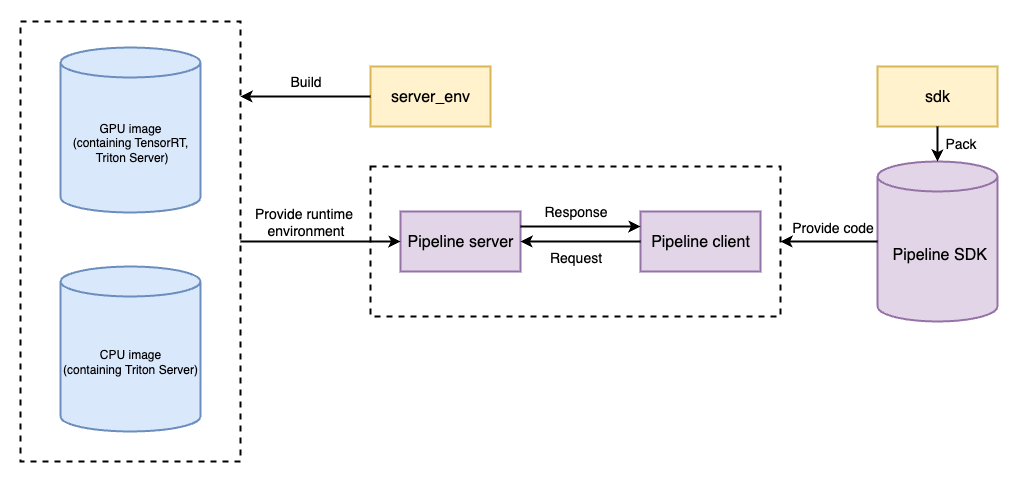

The diagram above was exported from draw.io. Its source (the exported page's mxGraphModel, read from the mxfile embedded in the PNG):
<mxGraphModel dx="1940" dy="736" grid="1" gridSize="10" guides="1" tooltips="1" connect="1" arrows="1" fold="1" page="1" pageScale="1" pageWidth="827" pageHeight="1169" math="0" shadow="0">
  <root>
    <mxCell id="0" />
    <mxCell id="1" parent="0" />
    <mxCell id="EYkRX22l8exxFrKjcuoA-43" value="" style="rounded=0;whiteSpace=wrap;html=1;dashed=1;strokeWidth=2;" parent="1" vertex="1">
      <mxGeometry x="-290" y="105" width="220" height="440" as="geometry" />
    </mxCell>
    <mxCell id="EYkRX22l8exxFrKjcuoA-28" value="" style="rounded=0;whiteSpace=wrap;html=1;dashed=1;strokeWidth=2;" parent="1" vertex="1">
      <mxGeometry x="60" y="250" width="410" height="150" as="geometry" />
    </mxCell>
    <mxCell id="43dzAZ3iWxsIXGGKETiB-3" value="&lt;font style=&quot;font-size: 16px;&quot;&gt;server_env&lt;/font&gt;" style="rounded=0;whiteSpace=wrap;html=1;strokeWidth=2;fillColor=#fff2cc;strokeColor=#d6b656;" parent="1" vertex="1">
      <mxGeometry x="60" y="150" width="120" height="60" as="geometry" />
    </mxCell>
    <mxCell id="43dzAZ3iWxsIXGGKETiB-7" value="" style="endArrow=classic;html=1;rounded=0;exitX=0;exitY=0.5;exitDx=0;exitDy=0;strokeWidth=2;" parent="1" source="43dzAZ3iWxsIXGGKETiB-3" edge="1">
      <mxGeometry width="50" height="50" relative="1" as="geometry">
        <mxPoint x="-90" y="371.25" as="sourcePoint" />
        <mxPoint x="-70" y="180" as="targetPoint" />
      </mxGeometry>
    </mxCell>
    <mxCell id="43dzAZ3iWxsIXGGKETiB-8" value="&lt;font style=&quot;font-size: 14px;&quot;&gt;Build&lt;/font&gt;" style="text;html=1;align=center;verticalAlign=middle;resizable=0;points=[];autosize=1;strokeColor=none;fillColor=none;strokeWidth=2;" parent="1" vertex="1">
      <mxGeometry x="-30" y="150" width="50" height="30" as="geometry" />
    </mxCell>
    <mxCell id="EYkRX22l8exxFrKjcuoA-2" value="&lt;font style=&quot;font-size: 16px;&quot;&gt;Pipeline server&lt;/font&gt;" style="rounded=0;whiteSpace=wrap;html=1;strokeWidth=2;fillColor=#e1d5e7;strokeColor=#9673a6;" parent="1" vertex="1">
      <mxGeometry x="90" y="295" width="120" height="60" as="geometry" />
    </mxCell>
    <mxCell id="EYkRX22l8exxFrKjcuoA-3" value="&lt;font style=&quot;font-size: 16px;&quot;&gt;Pipeline client&lt;/font&gt;" style="rounded=0;whiteSpace=wrap;html=1;strokeWidth=2;fillColor=#e1d5e7;strokeColor=#9673a6;" parent="1" vertex="1">
      <mxGeometry x="330" y="295" width="120" height="60" as="geometry" />
    </mxCell>
    <mxCell id="EYkRX22l8exxFrKjcuoA-9" value="&lt;font style=&quot;font-size: 14px;&quot;&gt;Request&lt;/font&gt;" style="text;html=1;align=center;verticalAlign=middle;resizable=0;points=[];autosize=1;strokeColor=none;fillColor=none;strokeWidth=2;" parent="1" vertex="1">
      <mxGeometry x="225" y="326" width="80" height="30" as="geometry" />
    </mxCell>
    <mxCell id="EYkRX22l8exxFrKjcuoA-10" value="&lt;font style=&quot;font-size: 14px;&quot;&gt;Response&lt;/font&gt;" style="text;html=1;align=center;verticalAlign=middle;resizable=0;points=[];autosize=1;strokeColor=none;fillColor=none;strokeWidth=2;" parent="1" vertex="1">
      <mxGeometry x="220" y="280" width="90" height="30" as="geometry" />
    </mxCell>
    <mxCell id="EYkRX22l8exxFrKjcuoA-11" value="" style="endArrow=classic;html=1;rounded=0;exitX=1;exitY=0.25;exitDx=0;exitDy=0;entryX=0;entryY=0.25;entryDx=0;entryDy=0;strokeWidth=2;" parent="1" source="EYkRX22l8exxFrKjcuoA-2" target="EYkRX22l8exxFrKjcuoA-3" edge="1">
      <mxGeometry width="50" height="50" relative="1" as="geometry">
        <mxPoint x="260" y="410" as="sourcePoint" />
        <mxPoint x="310" y="360" as="targetPoint" />
      </mxGeometry>
    </mxCell>
    <mxCell id="EYkRX22l8exxFrKjcuoA-12" value="" style="endArrow=classic;html=1;rounded=0;exitX=0;exitY=0.5;exitDx=0;exitDy=0;entryX=1;entryY=0.5;entryDx=0;entryDy=0;strokeWidth=2;" parent="1" source="EYkRX22l8exxFrKjcuoA-3" target="EYkRX22l8exxFrKjcuoA-2" edge="1">
      <mxGeometry width="50" height="50" relative="1" as="geometry">
        <mxPoint x="260" y="450" as="sourcePoint" />
        <mxPoint x="220" y="355" as="targetPoint" />
      </mxGeometry>
    </mxCell>
    <mxCell id="EYkRX22l8exxFrKjcuoA-27" value="&lt;font style=&quot;font-size: 16px;&quot;&gt;sdk&lt;/font&gt;" style="rounded=0;whiteSpace=wrap;html=1;strokeWidth=2;fillColor=#fff2cc;strokeColor=#d6b656;" parent="1" vertex="1">
      <mxGeometry x="567" y="150" width="120" height="60" as="geometry" />
    </mxCell>
    <mxCell id="EYkRX22l8exxFrKjcuoA-38" value="&lt;font style=&quot;font-size: 16px;&quot;&gt;&amp;nbsp;Pipeline SDK&lt;/font&gt;" style="shape=cylinder3;whiteSpace=wrap;html=1;boundedLbl=1;backgroundOutline=1;size=15;strokeWidth=2;fillColor=#e1d5e7;strokeColor=#9673a6;" parent="1" vertex="1">
      <mxGeometry x="567" y="245" width="120" height="160" as="geometry" />
    </mxCell>
    <mxCell id="EYkRX22l8exxFrKjcuoA-39" value="" style="endArrow=classic;html=1;rounded=0;exitX=0;exitY=0.5;exitDx=0;exitDy=0;exitPerimeter=0;entryX=1;entryY=0.5;entryDx=0;entryDy=0;strokeWidth=2;" parent="1" source="EYkRX22l8exxFrKjcuoA-38" target="EYkRX22l8exxFrKjcuoA-28" edge="1">
      <mxGeometry width="50" height="50" relative="1" as="geometry">
        <mxPoint x="280" y="600" as="sourcePoint" />
        <mxPoint x="330" y="550" as="targetPoint" />
      </mxGeometry>
    </mxCell>
    <mxCell id="EYkRX22l8exxFrKjcuoA-40" value="&lt;font style=&quot;font-size: 14px;&quot;&gt;Provide code&lt;/font&gt;" style="text;html=1;align=center;verticalAlign=middle;resizable=0;points=[];autosize=1;strokeColor=none;fillColor=none;strokeWidth=2;" parent="1" vertex="1">
      <mxGeometry x="467" y="296" width="110" height="30" as="geometry" />
    </mxCell>
    <mxCell id="EYkRX22l8exxFrKjcuoA-45" value="" style="endArrow=classic;html=1;rounded=0;entryX=0;entryY=0.5;entryDx=0;entryDy=0;exitX=1;exitY=0.5;exitDx=0;exitDy=0;strokeWidth=2;" parent="1" source="EYkRX22l8exxFrKjcuoA-43" target="EYkRX22l8exxFrKjcuoA-2" edge="1">
      <mxGeometry width="50" height="50" relative="1" as="geometry">
        <mxPoint x="-70" y="323" as="sourcePoint" />
        <mxPoint x="40" y="280" as="targetPoint" />
      </mxGeometry>
    </mxCell>
    <mxCell id="EYkRX22l8exxFrKjcuoA-50" style="edgeStyle=orthogonalEdgeStyle;rounded=0;orthogonalLoop=1;jettySize=auto;html=1;exitX=0.5;exitY=1;exitDx=0;exitDy=0;entryX=0.5;entryY=0;entryDx=0;entryDy=0;entryPerimeter=0;strokeWidth=2;" parent="1" source="EYkRX22l8exxFrKjcuoA-27" target="EYkRX22l8exxFrKjcuoA-38" edge="1">
      <mxGeometry relative="1" as="geometry" />
    </mxCell>
    <mxCell id="EYkRX22l8exxFrKjcuoA-51" value="&lt;font style=&quot;font-size: 14px;&quot;&gt;Pack&lt;/font&gt;" style="text;html=1;align=center;verticalAlign=middle;resizable=0;points=[];autosize=1;strokeColor=none;fillColor=none;strokeWidth=2;" parent="1" vertex="1">
      <mxGeometry x="625" y="212" width="50" height="30" as="geometry" />
    </mxCell>
    <mxCell id="EYkRX22l8exxFrKjcuoA-55" value="&lt;div&gt;&lt;font&gt;CPU image&lt;/font&gt;&lt;/div&gt;&lt;div&gt;&lt;font&gt;(containing&amp;nbsp;&lt;span style=&quot;background-color: transparent; color: light-dark(rgb(0, 0, 0), rgb(255, 255, 255));&quot;&gt;Triton Server)&lt;/span&gt;&lt;/font&gt;&lt;/div&gt;" style="shape=cylinder3;whiteSpace=wrap;html=1;boundedLbl=1;backgroundOutline=1;size=15;strokeWidth=2;fillColor=#dae8fc;strokeColor=#6c8ebf;" parent="1" vertex="1">
      <mxGeometry x="-250" y="350" width="140" height="165" as="geometry" />
    </mxCell>
    <mxCell id="EYkRX22l8exxFrKjcuoA-57" value="&lt;font style=&quot;font-size: 14px;&quot;&gt;Provide runtime&amp;nbsp;&lt;/font&gt;&lt;div&gt;&lt;font style=&quot;font-size: 14px;&quot;&gt;environment&lt;/font&gt;&lt;/div&gt;" style="text;html=1;align=center;verticalAlign=middle;resizable=0;points=[];autosize=1;strokeColor=none;fillColor=none;strokeWidth=2;" parent="1" vertex="1">
      <mxGeometry x="-70" y="280" width="130" height="50" as="geometry" />
    </mxCell>
    <mxCell id="EYkRX22l8exxFrKjcuoA-60" value="&lt;div&gt;GPU image&lt;/div&gt;&lt;div&gt;(containing TensorRT,&lt;/div&gt;&lt;div&gt;&amp;nbsp;Triton Server)&lt;/div&gt;" style="shape=cylinder3;whiteSpace=wrap;html=1;boundedLbl=1;backgroundOutline=1;size=15;strokeWidth=2;fillColor=#dae8fc;strokeColor=#6c8ebf;" parent="1" vertex="1">
      <mxGeometry x="-250" y="131" width="140" height="165" as="geometry" />
    </mxCell>
  </root>
</mxGraphModel>